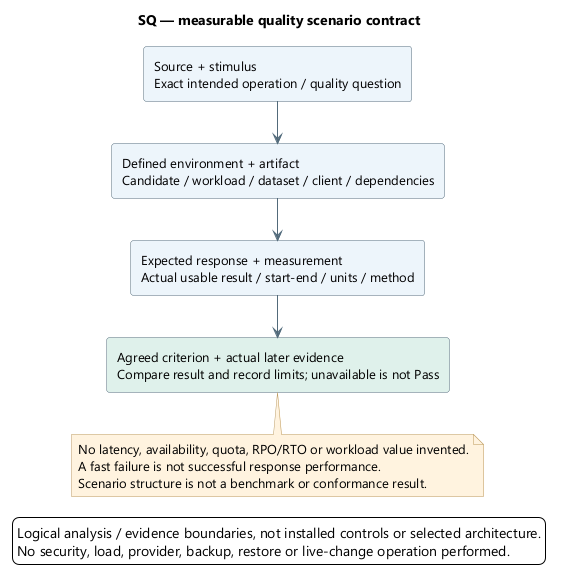

The diagram above was rendered by PlantUML. Its source (embedded in the PNG):
@startuml
skinparam backgroundColor white
skinparam defaultFontName Segoe UI
skinparam defaultFontSize 13
skinparam shadowing false
skinparam ArrowColor #526B7B
skinparam rectangleBackgroundColor #EDF4FB
skinparam rectangleBorderColor #526B7B
skinparam noteBackgroundColor #FFF3DF
skinparam noteBorderColor #B99557
skinparam nodesep 38
skinparam ranksep 42
title SQ — measurable quality scenario contract
top to bottom direction
rectangle "Source + stimulus\nExact intended operation / quality question" as Stimulus
rectangle "Defined environment + artifact\nCandidate / workload / dataset / client / dependencies" as Environment
rectangle "Expected response + measurement\nActual usable result / start-end / units / method" as Measure
rectangle "Agreed criterion + actual later evidence\nCompare result and record limits; unavailable is not Pass" as Evidence #DFF1EA
Stimulus --> Environment
Environment --> Measure
Measure --> Evidence
note bottom of Evidence
No latency, availability, quota, RPO/RTO or workload value invented.
A fast failure is not successful response performance.
Scenario structure is not a benchmark or conformance result.
end note

legend bottom
Logical analysis / evidence boundaries, not installed controls or selected architecture.
No security, load, provider, backup, restore or live-change operation performed.
endlegend
@enduml